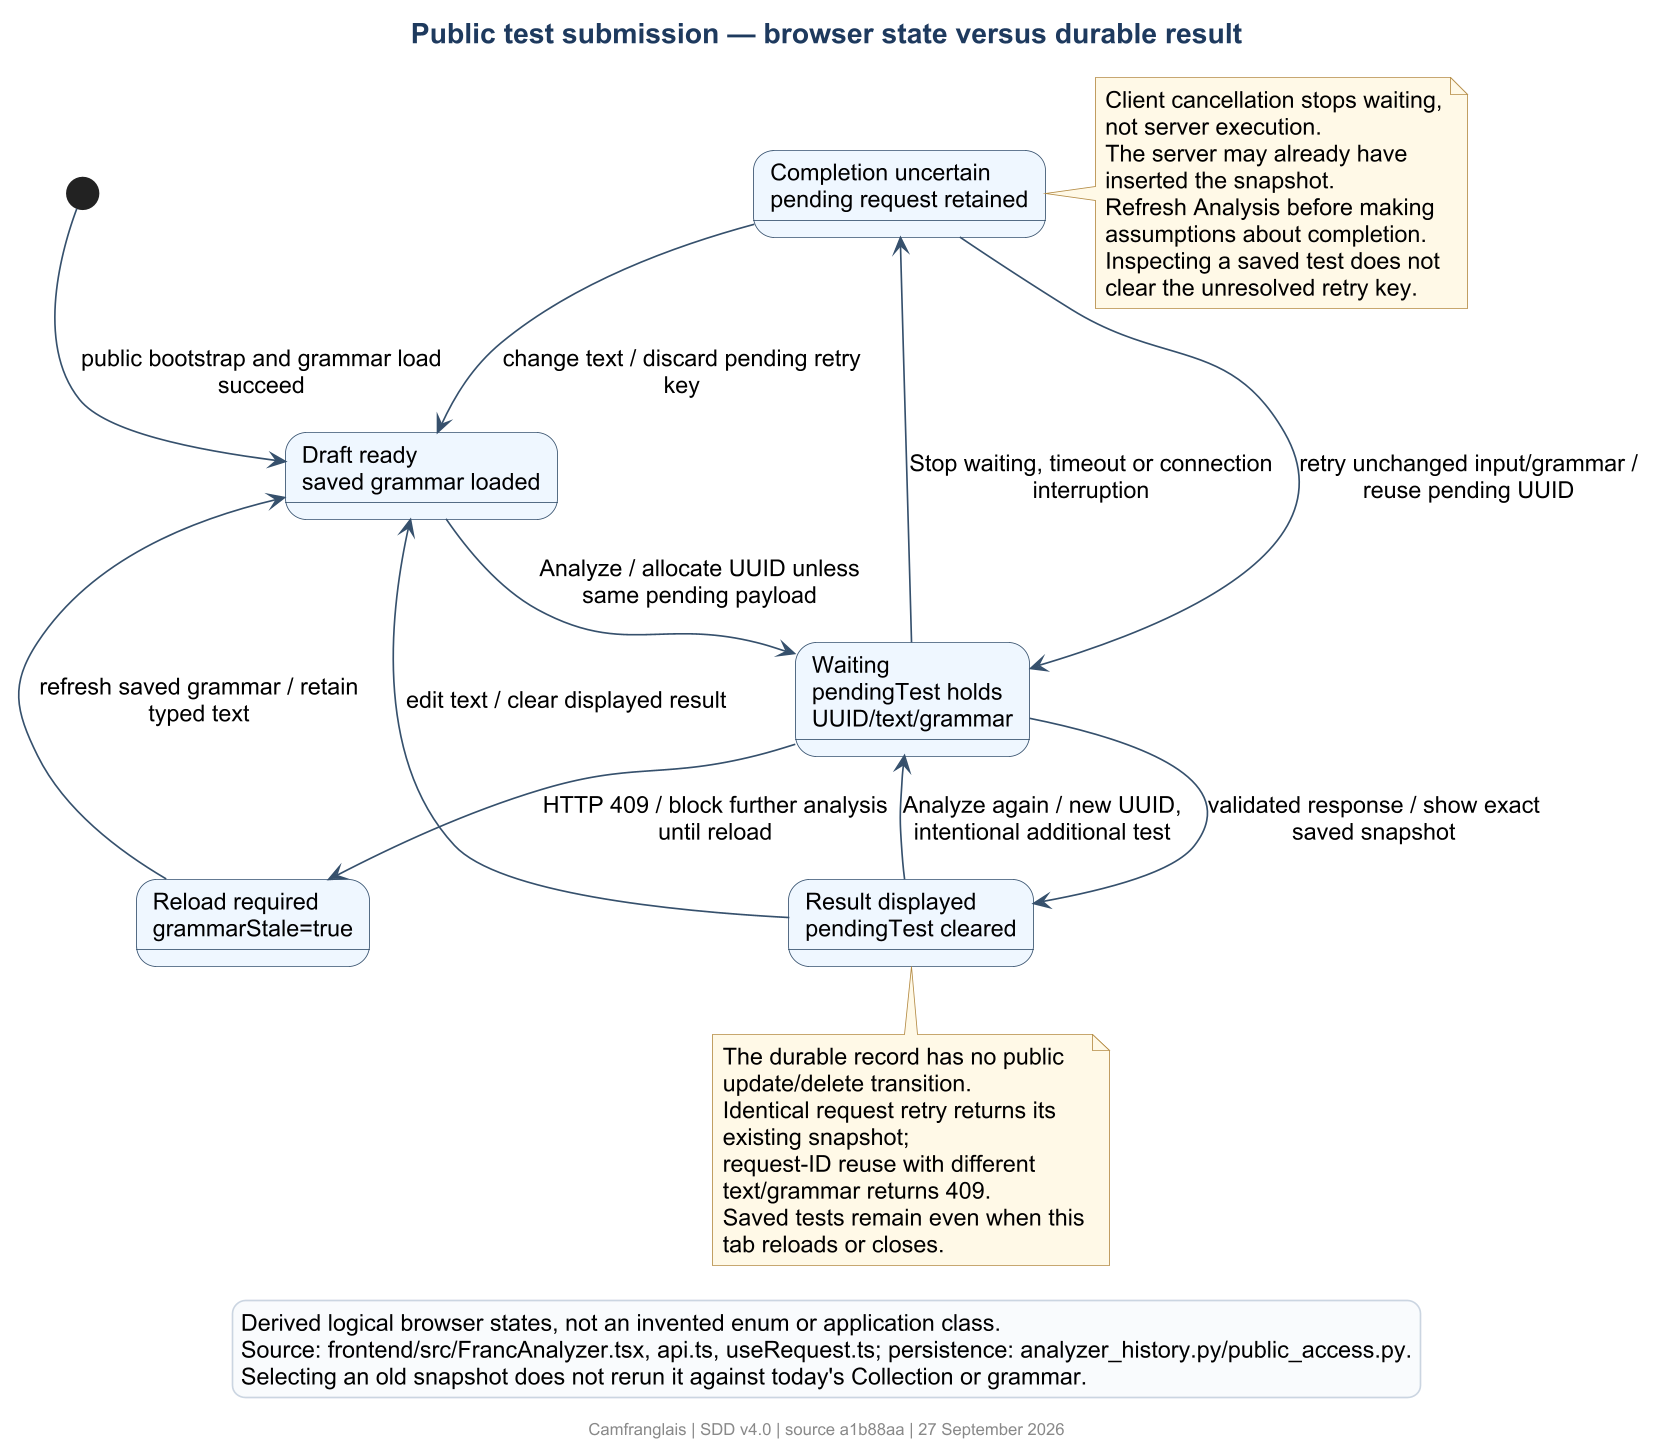

The diagram above was rendered by PlantUML. Its source (embedded in the PNG):
@startuml
!include theme.iuml
title Public test submission — browser state versus durable result
state "Draft ready\nsaved grammar loaded" as Draft
state "Waiting\npendingTest holds UUID/text/grammar" as Waiting
state "Result displayed\npendingTest cleared" as Displayed
state "Completion uncertain\npending request retained" as Uncertain
state "Reload required\ngrammarStale=true" as Reload
[*] --> Draft : public bootstrap and grammar load succeed
Draft --> Waiting : Analyze / allocate UUID unless same pending payload
Waiting --> Displayed : validated response / show exact saved snapshot
Waiting --> Uncertain : Stop waiting, timeout or connection interruption
Waiting --> Reload : HTTP 409 / block further analysis until reload
Reload --> Draft : refresh saved grammar / retain typed text
Uncertain --> Waiting : retry unchanged input/grammar / reuse pending UUID
Uncertain --> Draft : change text / discard pending retry key
Displayed --> Waiting : Analyze again / new UUID, intentional additional test
Displayed --> Draft : edit text / clear displayed result
note right of Uncertain
  Client cancellation stops waiting, not server execution.
  The server may already have inserted the snapshot.
  Refresh Analysis before making assumptions about completion.
  Inspecting a saved test does not clear the unresolved retry key.
end note
note bottom of Displayed
  The durable record has no public update/delete transition.
  Identical request retry returns its existing snapshot;
  request-ID reuse with different text/grammar returns 409.
  Saved tests remain even when this tab reloads or closes.
end note
legend bottom
  Derived logical browser states, not an invented enum or application class.
  Source: frontend/src/FrancAnalyzer.tsx, api.ts, useRequest.ts; persistence: analyzer_history.py/public_access.py.
  Selecting an old snapshot does not rerun it against today's Collection or grammar.
endlegend
@enduml